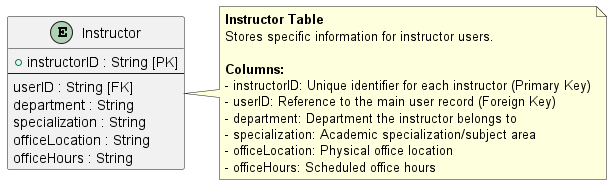

The diagram above was rendered by PlantUML. Its source (embedded in the PNG):
@startuml
' Instructor Table Structure

skinparam entity {
  BackgroundColor #f06292
  BorderColor black
  FontColor black
}

entity "Instructor" as Instructor {
  + instructorID : String [PK]
  --
  userID : String [FK]
  department : String
  specialization : String
  officeLocation : String
  officeHours : String
}

note right of Instructor
  **Instructor Table**
  Stores specific information for instructor users.
  
  **Columns:**
  - instructorID: Unique identifier for each instructor (Primary Key)
  - userID: Reference to the main user record (Foreign Key)
  - department: Department the instructor belongs to
  - specialization: Academic specialization/subject area
  - officeLocation: Physical office location
  - officeHours: Scheduled office hours
end note

@enduml